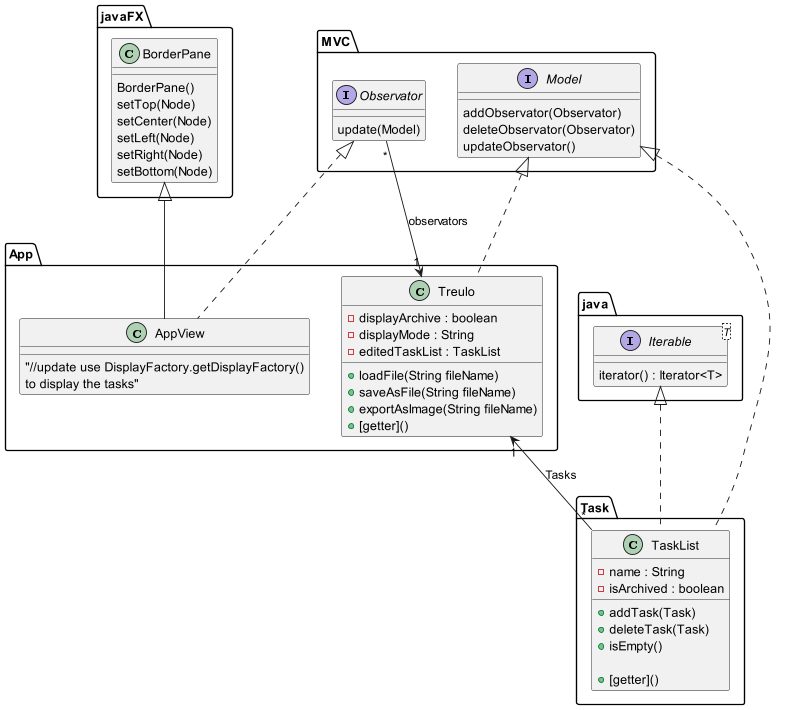

The diagram above was rendered by PlantUML. Its source (embedded in the PNG):
@startuml

package javaFX {
  class BorderPane {
    BorderPane()
    setTop(Node)
    setCenter(Node)
    setLeft(Node)
    setRight(Node)
    setBottom(Node)
  }
}

package java {
  interface Iterable<T> {
    iterator() : Iterator<T>
  }
}

package MVC {
  interface Model {
    addObservator(Observator)
    deleteObservator(Observator)
    updateObservator()
  }

  interface Observator {
    update(Model)
  }
}

package Task {

  class TaskList implements java.Iterable, MVC.Model {
    -name : String
    -isArchived : boolean
    +addTask(Task)
    +deleteTask(Task)
    +isEmpty()

    +[getter]()
  }
}
package App {
  class Treulo implements MVC.Model{
    -displayArchive : boolean
    -displayMode : String
    -editedTaskList : TaskList
    +loadFile(String fileName)
    +saveAsFile(String fileName)
    +exportAsImage(String fileName)
    +[getter]()
  }

  Treulo "1" <-- "*" MVC.Observator : observators
  Treulo "1" <-- "*" Task.TaskList : Tasks

  class AppView extends javaFX.BorderPane implements MVC.Observator {
    "//update use DisplayFactory.getDisplayFactory()\nto display the tasks"
  }
}

@enduml